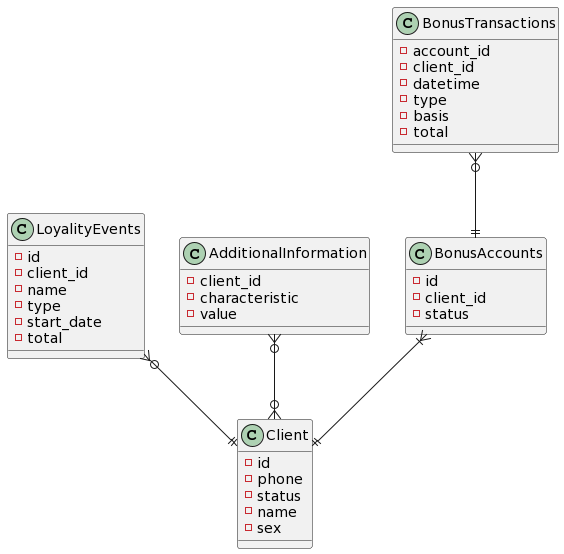

The diagram above was rendered by PlantUML. Its source (embedded in the PNG):
@startuml
class "Client" as Client {
  - id
  - phone
  - status
  - name
  - sex
}

class "LoyalityEvents" as LoyalityEvents {
  - id
  - client_id
  - name
  - type
  - start_date
  - total
}

class "AdditionalInformation" as AdditionalInformation {
  - client_id
  - characteristic
  - value
}

class "BonusAccounts" as BonusAccounts {
  - id
  - client_id
  - status
}

class "BonusTransactions" as BonusTransactions {
  - account_id
  - client_id
  - datetime
  - type
  - basis
  - total
}

BonusAccounts }|--|| Client
BonusTransactions }o--|| BonusAccounts
AdditionalInformation }o--o{ Client
LoyalityEvents }o--|| Client
@enduml